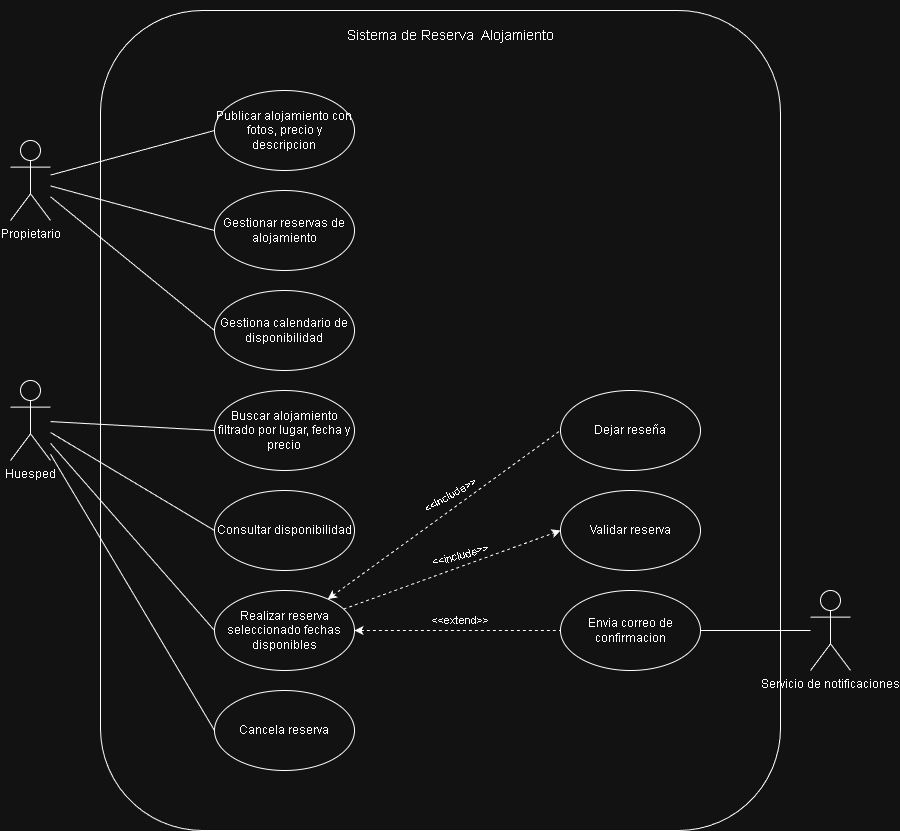

The diagram above was exported from draw.io. Its source (the exported page's mxGraphModel, read from the mxfile embedded in the PNG):
<mxGraphModel dx="1412" dy="841" grid="1" gridSize="10" guides="1" tooltips="1" connect="1" arrows="1" fold="1" page="1" pageScale="1" pageWidth="827" pageHeight="1169" math="0" shadow="0">
  <root>
    <mxCell id="0" />
    <mxCell id="1" parent="0" />
    <mxCell id="aMxhH5VFQiTSiLXBhdbV-15" parent="1" style="rounded=1;whiteSpace=wrap;html=1;" value="" vertex="1">
      <mxGeometry height="820" width="680" x="300" y="40" as="geometry" />
    </mxCell>
    <mxCell id="aMxhH5VFQiTSiLXBhdbV-69" edge="1" parent="1" source="aMxhH5VFQiTSiLXBhdbV-2" style="edgeStyle=none;shape=connector;rounded=0;orthogonalLoop=1;jettySize=auto;html=1;entryX=0;entryY=0.5;entryDx=0;entryDy=0;strokeColor=default;align=center;verticalAlign=middle;fontFamily=Helvetica;fontSize=11;fontColor=default;labelBackgroundColor=default;endArrow=none;endFill=0;" target="aMxhH5VFQiTSiLXBhdbV-30">
      <mxGeometry relative="1" as="geometry" />
    </mxCell>
    <mxCell id="aMxhH5VFQiTSiLXBhdbV-70" edge="1" parent="1" source="aMxhH5VFQiTSiLXBhdbV-2" style="edgeStyle=none;shape=connector;rounded=0;orthogonalLoop=1;jettySize=auto;html=1;entryX=0;entryY=0.5;entryDx=0;entryDy=0;strokeColor=default;align=center;verticalAlign=middle;fontFamily=Helvetica;fontSize=11;fontColor=default;labelBackgroundColor=default;endArrow=none;endFill=0;" target="aMxhH5VFQiTSiLXBhdbV-31">
      <mxGeometry relative="1" as="geometry" />
    </mxCell>
    <mxCell id="aMxhH5VFQiTSiLXBhdbV-71" edge="1" parent="1" source="aMxhH5VFQiTSiLXBhdbV-2" style="edgeStyle=none;shape=connector;rounded=0;orthogonalLoop=1;jettySize=auto;html=1;entryX=0;entryY=0.5;entryDx=0;entryDy=0;strokeColor=default;align=center;verticalAlign=middle;fontFamily=Helvetica;fontSize=11;fontColor=default;labelBackgroundColor=default;endArrow=none;endFill=0;" target="aMxhH5VFQiTSiLXBhdbV-27">
      <mxGeometry relative="1" as="geometry" />
    </mxCell>
    <mxCell id="aMxhH5VFQiTSiLXBhdbV-2" parent="1" style="shape=umlActor;verticalLabelPosition=bottom;verticalAlign=top;html=1;" value="Propietario" vertex="1">
      <mxGeometry height="80" width="40" x="210" y="170" as="geometry" />
    </mxCell>
    <mxCell id="aMxhH5VFQiTSiLXBhdbV-16" parent="1" style="text;html=1;whiteSpace=wrap;strokeColor=none;fillColor=none;align=center;verticalAlign=middle;rounded=0;fontSize=14;" value="&lt;font&gt;Sistema de Reserva&amp;nbsp; Alojamiento&lt;/font&gt;" vertex="1">
      <mxGeometry height="70" width="350" x="475" y="30" as="geometry" />
    </mxCell>
    <mxCell id="aMxhH5VFQiTSiLXBhdbV-63" edge="1" parent="1" source="aMxhH5VFQiTSiLXBhdbV-19" style="edgeStyle=none;shape=connector;rounded=0;orthogonalLoop=1;jettySize=auto;html=1;entryX=0;entryY=0.5;entryDx=0;entryDy=0;strokeColor=default;align=center;verticalAlign=middle;fontFamily=Helvetica;fontSize=11;fontColor=default;labelBackgroundColor=default;endArrow=none;endFill=0;" target="aMxhH5VFQiTSiLXBhdbV-21">
      <mxGeometry relative="1" as="geometry" />
    </mxCell>
    <mxCell id="aMxhH5VFQiTSiLXBhdbV-64" edge="1" parent="1" source="aMxhH5VFQiTSiLXBhdbV-19" style="edgeStyle=none;shape=connector;rounded=0;orthogonalLoop=1;jettySize=auto;html=1;entryX=0;entryY=0.5;entryDx=0;entryDy=0;strokeColor=default;align=center;verticalAlign=middle;fontFamily=Helvetica;fontSize=11;fontColor=default;labelBackgroundColor=default;endArrow=none;endFill=0;" target="aMxhH5VFQiTSiLXBhdbV-25">
      <mxGeometry relative="1" as="geometry" />
    </mxCell>
    <mxCell id="uhfKUx4w11EyTCMHuEX7-2" edge="1" parent="1" source="aMxhH5VFQiTSiLXBhdbV-19" style="rounded=0;orthogonalLoop=1;jettySize=auto;html=1;entryX=0;entryY=0.5;entryDx=0;entryDy=0;endArrow=none;endFill=0;" target="uhfKUx4w11EyTCMHuEX7-1">
      <mxGeometry relative="1" as="geometry" />
    </mxCell>
    <mxCell id="uhfKUx4w11EyTCMHuEX7-7" edge="1" parent="1" source="aMxhH5VFQiTSiLXBhdbV-19" style="rounded=0;orthogonalLoop=1;jettySize=auto;html=1;entryX=0;entryY=0.5;entryDx=0;entryDy=0;endArrow=none;endFill=0;" target="uhfKUx4w11EyTCMHuEX7-6">
      <mxGeometry relative="1" as="geometry" />
    </mxCell>
    <mxCell id="aMxhH5VFQiTSiLXBhdbV-19" parent="1" style="shape=umlActor;verticalLabelPosition=bottom;verticalAlign=top;html=1;" value="Huesped" vertex="1">
      <mxGeometry height="80" width="40" x="210" y="410" as="geometry" />
    </mxCell>
    <mxCell id="aMxhH5VFQiTSiLXBhdbV-21" parent="1" style="ellipse;whiteSpace=wrap;html=1;" value="Buscar alojamiento filtrado por lugar, fecha y precio" vertex="1">
      <mxGeometry height="80" width="140" x="414" y="420" as="geometry" />
    </mxCell>
    <mxCell id="JO5XQTaelTA-pukvevzA-1" edge="1" parent="1" source="aMxhH5VFQiTSiLXBhdbV-25" style="rounded=0;orthogonalLoop=1;jettySize=auto;html=1;entryX=0;entryY=0.5;entryDx=0;entryDy=0;dashed=1;endArrow=none;endFill=0;startArrow=classic;startFill=1;" target="aMxhH5VFQiTSiLXBhdbV-26">
      <mxGeometry relative="1" as="geometry" />
    </mxCell>
    <mxCell id="JO5XQTaelTA-pukvevzA-10" edge="1" parent="1" source="aMxhH5VFQiTSiLXBhdbV-25" style="shape=connector;rounded=0;orthogonalLoop=1;jettySize=auto;html=1;entryX=0;entryY=0.5;entryDx=0;entryDy=0;strokeColor=default;align=center;verticalAlign=middle;fontFamily=Helvetica;fontSize=11;fontColor=default;labelBackgroundColor=default;endArrow=none;endFill=0;dashed=1;exitX=1;exitY=0.5;exitDx=0;exitDy=0;startArrow=classic;startFill=1;" target="JO5XQTaelTA-pukvevzA-4">
      <mxGeometry relative="1" as="geometry" />
    </mxCell>
    <mxCell id="uhfKUx4w11EyTCMHuEX7-4" edge="1" parent="1" source="aMxhH5VFQiTSiLXBhdbV-25" style="rounded=0;orthogonalLoop=1;jettySize=auto;html=1;entryX=0;entryY=0.5;entryDx=0;entryDy=0;dashed=1;" target="uhfKUx4w11EyTCMHuEX7-3">
      <mxGeometry relative="1" as="geometry" />
    </mxCell>
    <mxCell id="aMxhH5VFQiTSiLXBhdbV-25" parent="1" style="ellipse;whiteSpace=wrap;html=1;" value="Realizar reserva seleccionado fechas disponibles" vertex="1">
      <mxGeometry height="80" width="140" x="414" y="620" as="geometry" />
    </mxCell>
    <mxCell id="aMxhH5VFQiTSiLXBhdbV-26" parent="1" style="ellipse;whiteSpace=wrap;html=1;" value="Dejar reseña" vertex="1">
      <mxGeometry height="80" width="140" x="760" y="420" as="geometry" />
    </mxCell>
    <mxCell id="aMxhH5VFQiTSiLXBhdbV-27" parent="1" style="ellipse;whiteSpace=wrap;html=1;" value="Gestiona calendario de disponibilidad" vertex="1">
      <mxGeometry height="80" width="140" x="414" y="320" as="geometry" />
    </mxCell>
    <mxCell id="aMxhH5VFQiTSiLXBhdbV-30" parent="1" style="ellipse;whiteSpace=wrap;html=1;" value="Publicar alojamiento con fotos, precio y descripcion" vertex="1">
      <mxGeometry height="80" width="140" x="414" y="120" as="geometry" />
    </mxCell>
    <mxCell id="aMxhH5VFQiTSiLXBhdbV-31" parent="1" style="ellipse;whiteSpace=wrap;html=1;" value="Gestionar reservas de alojamiento" vertex="1">
      <mxGeometry height="80" width="140" x="414" y="220" as="geometry" />
    </mxCell>
    <mxCell id="JO5XQTaelTA-pukvevzA-3" parent="1" style="text;html=1;whiteSpace=wrap;strokeColor=none;fillColor=none;align=center;verticalAlign=middle;rounded=0;fontFamily=Helvetica;fontSize=11;fontColor=default;labelBackgroundColor=default;rotation=-30;" value="&amp;lt;&amp;lt;include&amp;gt;&amp;gt;" vertex="1">
      <mxGeometry height="30" width="60" x="620" y="510" as="geometry" />
    </mxCell>
    <mxCell id="JO5XQTaelTA-pukvevzA-4" parent="1" style="ellipse;whiteSpace=wrap;html=1;" value="Envia correo de confirmacion" vertex="1">
      <mxGeometry height="80" width="140" x="760" y="620" as="geometry" />
    </mxCell>
    <mxCell id="JO5XQTaelTA-pukvevzA-11" parent="1" style="text;html=1;whiteSpace=wrap;strokeColor=none;fillColor=none;align=center;verticalAlign=middle;rounded=0;fontFamily=Helvetica;fontSize=11;fontColor=default;labelBackgroundColor=default;rotation=0;" value="&amp;lt;&amp;lt;extend&amp;gt;&amp;gt;" vertex="1">
      <mxGeometry height="60" width="60" x="630" y="620" as="geometry" />
    </mxCell>
    <mxCell id="JO5XQTaelTA-pukvevzA-13" edge="1" parent="1" source="JO5XQTaelTA-pukvevzA-12" style="edgeStyle=entityRelationEdgeStyle;shape=connector;rounded=0;orthogonalLoop=1;jettySize=auto;html=1;entryX=1;entryY=0.5;entryDx=0;entryDy=0;strokeColor=default;align=center;verticalAlign=middle;fontFamily=Helvetica;fontSize=11;fontColor=default;labelBackgroundColor=default;endArrow=none;endFill=0;" target="JO5XQTaelTA-pukvevzA-4">
      <mxGeometry relative="1" as="geometry" />
    </mxCell>
    <mxCell id="JO5XQTaelTA-pukvevzA-12" parent="1" style="shape=umlActor;verticalLabelPosition=bottom;verticalAlign=top;html=1;" value="Servicio de notificaciones" vertex="1">
      <mxGeometry height="80" width="40" x="1010" y="620" as="geometry" />
    </mxCell>
    <mxCell id="uhfKUx4w11EyTCMHuEX7-1" parent="1" style="ellipse;whiteSpace=wrap;html=1;" value="Consultar disponibilidad" vertex="1">
      <mxGeometry height="80" width="140" x="414" y="520" as="geometry" />
    </mxCell>
    <mxCell id="uhfKUx4w11EyTCMHuEX7-3" parent="1" style="ellipse;whiteSpace=wrap;html=1;" value="Validar reserva" vertex="1">
      <mxGeometry height="80" width="140" x="760" y="520" as="geometry" />
    </mxCell>
    <mxCell id="uhfKUx4w11EyTCMHuEX7-5" parent="1" style="text;html=1;whiteSpace=wrap;strokeColor=none;fillColor=none;align=center;verticalAlign=middle;rounded=0;fontFamily=Helvetica;fontSize=11;fontColor=default;labelBackgroundColor=default;rotation=-15;" value="&amp;lt;&amp;lt;include&amp;gt;&amp;gt;" vertex="1">
      <mxGeometry height="30" width="60" x="630" y="570" as="geometry" />
    </mxCell>
    <mxCell id="uhfKUx4w11EyTCMHuEX7-6" parent="1" style="ellipse;whiteSpace=wrap;html=1;" value="Cancela reserva" vertex="1">
      <mxGeometry height="80" width="140" x="414" y="720" as="geometry" />
    </mxCell>
  </root>
</mxGraphModel>